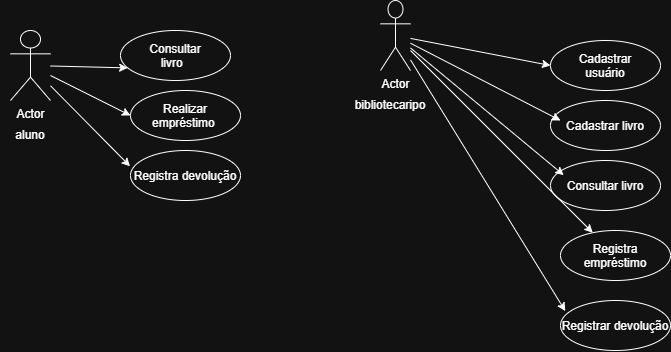

The diagram above was exported from draw.io. Its source (the exported page's mxGraphModel, read from the mxfile embedded in the PNG):
<mxGraphModel dx="732" dy="562" grid="1" gridSize="10" guides="1" tooltips="1" connect="1" arrows="1" fold="1" page="1" pageScale="1" pageWidth="827" pageHeight="1169" math="0" shadow="0">
  <root>
    <mxCell id="0" />
    <mxCell id="1" parent="0" />
    <mxCell id="AUVBOa2oR9gmwgQDy3cG-1" parent="1" style="shape=umlActor;verticalLabelPosition=bottom;verticalAlign=top;html=1;outlineConnect=0;" value="Actor" vertex="1">
      <mxGeometry height="70" width="40" x="120" y="190" as="geometry" />
    </mxCell>
    <mxCell id="AUVBOa2oR9gmwgQDy3cG-2" parent="1" style="ellipse;whiteSpace=wrap;html=1;shapeInside=1;" value="Consultar livro&amp;nbsp;&amp;nbsp;" vertex="1">
      <mxGeometry height="50" width="110" x="230" y="190" as="geometry" />
    </mxCell>
    <mxCell id="AUVBOa2oR9gmwgQDy3cG-3" parent="1" style="ellipse;whiteSpace=wrap;html=1;shapeInside=1;" value="Realizar empréstimo&amp;nbsp;" vertex="1">
      <mxGeometry height="50" width="110" x="240" y="250" as="geometry" />
    </mxCell>
    <mxCell id="AUVBOa2oR9gmwgQDy3cG-4" parent="1" style="ellipse;whiteSpace=wrap;html=1;shapeInside=1;" value="Registra&lt;span style=&quot;background-color: transparent; color: light-dark(rgb(0, 0, 0), rgb(255, 255, 255));&quot;&gt;&amp;nbsp;devolução&lt;/span&gt;&lt;div&gt;&lt;br&gt;&lt;/div&gt;" vertex="1">
      <mxGeometry height="50" width="110" x="240" y="310" as="geometry" />
    </mxCell>
    <mxCell id="AUVBOa2oR9gmwgQDy3cG-5" edge="1" parent="1" source="AUVBOa2oR9gmwgQDy3cG-1" style="endArrow=classic;html=1;rounded=0;entryX=0.065;entryY=0.748;entryDx=0;entryDy=0;entryPerimeter=0;" target="AUVBOa2oR9gmwgQDy3cG-2" value="">
      <mxGeometry height="50" relative="1" width="50" as="geometry">
        <mxPoint x="170" y="260" as="sourcePoint" />
        <mxPoint x="220" y="210" as="targetPoint" />
      </mxGeometry>
    </mxCell>
    <mxCell id="AUVBOa2oR9gmwgQDy3cG-6" edge="1" parent="1" source="AUVBOa2oR9gmwgQDy3cG-1" style="endArrow=classic;html=1;rounded=0;entryX=0;entryY=0.5;entryDx=0;entryDy=0;" target="AUVBOa2oR9gmwgQDy3cG-3" value="">
      <mxGeometry height="50" relative="1" width="50" as="geometry">
        <mxPoint x="170" y="280" as="sourcePoint" />
        <mxPoint x="230" y="290" as="targetPoint" />
      </mxGeometry>
    </mxCell>
    <mxCell id="AUVBOa2oR9gmwgQDy3cG-7" edge="1" parent="1" source="AUVBOa2oR9gmwgQDy3cG-1" style="endArrow=classic;html=1;rounded=0;entryX=-0.004;entryY=0.316;entryDx=0;entryDy=0;entryPerimeter=0;" target="AUVBOa2oR9gmwgQDy3cG-4" value="">
      <mxGeometry height="50" relative="1" width="50" as="geometry">
        <mxPoint x="160" y="320" as="sourcePoint" />
        <mxPoint x="220" y="330" as="targetPoint" />
      </mxGeometry>
    </mxCell>
    <mxCell id="AUVBOa2oR9gmwgQDy3cG-11" parent="1" style="shape=umlActor;verticalLabelPosition=bottom;verticalAlign=top;html=1;outlineConnect=0;" value="Actor" vertex="1">
      <mxGeometry height="70" width="30" x="490" y="160" as="geometry" />
    </mxCell>
    <mxCell id="AUVBOa2oR9gmwgQDy3cG-12" parent="1" style="ellipse;whiteSpace=wrap;html=1;shapeInside=1;" value="Cadastrar usuário&lt;br&gt;&lt;div&gt;&lt;br/&gt;&lt;/div&gt;" vertex="1">
      <mxGeometry height="50" width="110" x="660" y="200" as="geometry" />
    </mxCell>
    <mxCell id="AUVBOa2oR9gmwgQDy3cG-14" parent="1" style="ellipse;whiteSpace=wrap;html=1;shapeInside=1;" value="&lt;div&gt;Cadastrar livro&lt;/div&gt;" vertex="1">
      <mxGeometry height="50" width="110" x="660" y="260" as="geometry" />
    </mxCell>
    <mxCell id="AUVBOa2oR9gmwgQDy3cG-15" parent="1" style="ellipse;whiteSpace=wrap;html=1;shapeInside=1;" value="Consultar livro" vertex="1">
      <mxGeometry height="50" width="110" x="660" y="320" as="geometry" />
    </mxCell>
    <mxCell id="AUVBOa2oR9gmwgQDy3cG-16" parent="1" style="ellipse;whiteSpace=wrap;html=1;shapeInside=1;" value="Registra empréstimo" vertex="1">
      <mxGeometry height="50" width="110" x="670" y="390" as="geometry" />
    </mxCell>
    <mxCell id="AUVBOa2oR9gmwgQDy3cG-17" parent="1" style="ellipse;whiteSpace=wrap;html=1;shapeInside=1;" value="Registrar&lt;span style=&quot;background-color: transparent; color: light-dark(rgb(0, 0, 0), rgb(255, 255, 255));&quot;&gt;&amp;nbsp;devolução&lt;/span&gt;" vertex="1">
      <mxGeometry height="50" width="110" x="670" y="460" as="geometry" />
    </mxCell>
    <mxCell id="AUVBOa2oR9gmwgQDy3cG-18" edge="1" parent="1" source="AUVBOa2oR9gmwgQDy3cG-11" style="endArrow=classic;html=1;rounded=0;entryX=0;entryY=0.5;entryDx=0;entryDy=0;" target="AUVBOa2oR9gmwgQDy3cG-12" value="">
      <mxGeometry height="50" relative="1" width="50" as="geometry">
        <mxPoint x="540" y="190" as="sourcePoint" />
        <mxPoint x="650" y="220" as="targetPoint" />
      </mxGeometry>
    </mxCell>
    <mxCell id="AUVBOa2oR9gmwgQDy3cG-19" edge="1" parent="1" source="AUVBOa2oR9gmwgQDy3cG-11" style="endArrow=classic;html=1;rounded=0;entryX=0.091;entryY=0.4;entryDx=0;entryDy=0;entryPerimeter=0;" target="AUVBOa2oR9gmwgQDy3cG-14" value="">
      <mxGeometry height="50" relative="1" width="50" as="geometry">
        <mxPoint x="530" y="210" as="sourcePoint" />
        <mxPoint x="640" y="280" as="targetPoint" />
      </mxGeometry>
    </mxCell>
    <mxCell id="AUVBOa2oR9gmwgQDy3cG-20" edge="1" parent="1" source="AUVBOa2oR9gmwgQDy3cG-11" style="endArrow=classic;html=1;rounded=0;entryX=0.12;entryY=0.292;entryDx=0;entryDy=0;entryPerimeter=0;" target="AUVBOa2oR9gmwgQDy3cG-15" value="">
      <mxGeometry height="50" relative="1" width="50" as="geometry">
        <mxPoint x="540" y="240" as="sourcePoint" />
        <mxPoint x="640" y="340" as="targetPoint" />
      </mxGeometry>
    </mxCell>
    <mxCell id="AUVBOa2oR9gmwgQDy3cG-21" edge="1" parent="1" source="AUVBOa2oR9gmwgQDy3cG-11" style="endArrow=classic;html=1;rounded=0;" target="AUVBOa2oR9gmwgQDy3cG-16" value="">
      <mxGeometry height="50" relative="1" width="50" as="geometry">
        <mxPoint x="530" y="250" as="sourcePoint" />
        <mxPoint x="640" y="410" as="targetPoint" />
      </mxGeometry>
    </mxCell>
    <mxCell id="AUVBOa2oR9gmwgQDy3cG-22" edge="1" parent="1" source="AUVBOa2oR9gmwgQDy3cG-11" style="endArrow=classic;html=1;rounded=0;entryX=0.044;entryY=0.212;entryDx=0;entryDy=0;entryPerimeter=0;" target="AUVBOa2oR9gmwgQDy3cG-17" value="">
      <mxGeometry height="50" relative="1" width="50" as="geometry">
        <mxPoint x="500" y="260" as="sourcePoint" />
        <mxPoint x="640" y="480" as="targetPoint" />
      </mxGeometry>
    </mxCell>
    <mxCell id="AUVBOa2oR9gmwgQDy3cG-24" parent="1" style="text;html=1;whiteSpace=wrap;strokeColor=none;fillColor=none;align=center;verticalAlign=middle;rounded=0;" value="aluno" vertex="1">
      <mxGeometry height="30" width="60" x="110" y="280" as="geometry" />
    </mxCell>
    <mxCell id="AUVBOa2oR9gmwgQDy3cG-26" parent="1" style="text;html=1;whiteSpace=wrap;strokeColor=none;fillColor=none;align=center;verticalAlign=middle;rounded=0;" value="bibliotecaripo" vertex="1">
      <mxGeometry height="30" width="60" x="470" y="250" as="geometry" />
    </mxCell>
  </root>
</mxGraphModel>